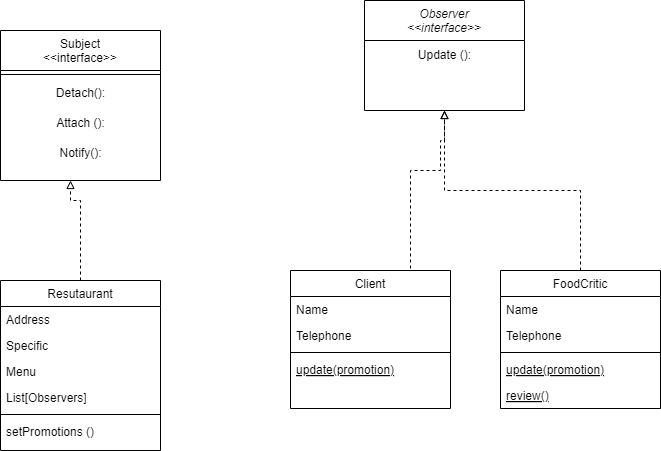

The diagram above was exported from draw.io. Its source (the exported page's mxGraphModel, read from the mxfile embedded in the PNG):
<mxGraphModel dx="1393" dy="796" grid="1" gridSize="10" guides="1" tooltips="1" connect="1" arrows="1" fold="1" page="1" pageScale="1" pageWidth="827" pageHeight="1169" math="0" shadow="0">
  <root>
    <mxCell id="WIyWlLk6GJQsqaUBKTNV-0" />
    <mxCell id="WIyWlLk6GJQsqaUBKTNV-1" parent="WIyWlLk6GJQsqaUBKTNV-0" />
    <mxCell id="zkfFHV4jXpPFQw0GAbJ--0" value="Observer&#10;&lt;&lt;interface&gt;&gt;" style="swimlane;fontStyle=2;align=center;verticalAlign=top;childLayout=stackLayout;horizontal=1;startSize=40;horizontalStack=0;resizeParent=1;resizeLast=0;collapsible=1;marginBottom=0;rounded=0;shadow=0;strokeWidth=1;" parent="WIyWlLk6GJQsqaUBKTNV-1" vertex="1">
      <mxGeometry x="414" y="130" width="160" height="110" as="geometry">
        <mxRectangle x="230" y="140" width="160" height="26" as="alternateBounds" />
      </mxGeometry>
    </mxCell>
    <mxCell id="B6WAYo0yVdKwaHdNshXO-0" value="Update ():" style="text;html=1;align=center;verticalAlign=middle;resizable=0;points=[];autosize=1;strokeColor=none;fillColor=none;" vertex="1" parent="zkfFHV4jXpPFQw0GAbJ--0">
      <mxGeometry y="40" width="160" height="30" as="geometry" />
    </mxCell>
    <mxCell id="zkfFHV4jXpPFQw0GAbJ--6" value="Client" style="swimlane;fontStyle=0;align=center;verticalAlign=top;childLayout=stackLayout;horizontal=1;startSize=26;horizontalStack=0;resizeParent=1;resizeLast=0;collapsible=1;marginBottom=0;rounded=0;shadow=0;strokeWidth=1;" parent="WIyWlLk6GJQsqaUBKTNV-1" vertex="1">
      <mxGeometry x="340" y="400" width="160" height="138" as="geometry">
        <mxRectangle x="130" y="380" width="160" height="26" as="alternateBounds" />
      </mxGeometry>
    </mxCell>
    <mxCell id="zkfFHV4jXpPFQw0GAbJ--7" value="Name" style="text;align=left;verticalAlign=top;spacingLeft=4;spacingRight=4;overflow=hidden;rotatable=0;points=[[0,0.5],[1,0.5]];portConstraint=eastwest;" parent="zkfFHV4jXpPFQw0GAbJ--6" vertex="1">
      <mxGeometry y="26" width="160" height="26" as="geometry" />
    </mxCell>
    <mxCell id="zkfFHV4jXpPFQw0GAbJ--8" value="Telephone" style="text;align=left;verticalAlign=top;spacingLeft=4;spacingRight=4;overflow=hidden;rotatable=0;points=[[0,0.5],[1,0.5]];portConstraint=eastwest;rounded=0;shadow=0;html=0;" parent="zkfFHV4jXpPFQw0GAbJ--6" vertex="1">
      <mxGeometry y="52" width="160" height="26" as="geometry" />
    </mxCell>
    <mxCell id="zkfFHV4jXpPFQw0GAbJ--9" value="" style="line;html=1;strokeWidth=1;align=left;verticalAlign=middle;spacingTop=-1;spacingLeft=3;spacingRight=3;rotatable=0;labelPosition=right;points=[];portConstraint=eastwest;" parent="zkfFHV4jXpPFQw0GAbJ--6" vertex="1">
      <mxGeometry y="78" width="160" height="8" as="geometry" />
    </mxCell>
    <mxCell id="zkfFHV4jXpPFQw0GAbJ--10" value="update(promotion)" style="text;align=left;verticalAlign=top;spacingLeft=4;spacingRight=4;overflow=hidden;rotatable=0;points=[[0,0.5],[1,0.5]];portConstraint=eastwest;fontStyle=4" parent="zkfFHV4jXpPFQw0GAbJ--6" vertex="1">
      <mxGeometry y="86" width="160" height="26" as="geometry" />
    </mxCell>
    <mxCell id="zkfFHV4jXpPFQw0GAbJ--13" value="Subject&#10;&lt;&lt;interface&gt;&gt;" style="swimlane;fontStyle=0;align=center;verticalAlign=top;childLayout=stackLayout;horizontal=1;startSize=40;horizontalStack=0;resizeParent=1;resizeLast=0;collapsible=1;marginBottom=0;rounded=0;shadow=0;strokeWidth=1;" parent="WIyWlLk6GJQsqaUBKTNV-1" vertex="1">
      <mxGeometry x="50" y="160" width="160" height="150" as="geometry">
        <mxRectangle x="340" y="380" width="170" height="26" as="alternateBounds" />
      </mxGeometry>
    </mxCell>
    <mxCell id="zkfFHV4jXpPFQw0GAbJ--15" value="" style="line;html=1;strokeWidth=1;align=left;verticalAlign=middle;spacingTop=-1;spacingLeft=3;spacingRight=3;rotatable=0;labelPosition=right;points=[];portConstraint=eastwest;" parent="zkfFHV4jXpPFQw0GAbJ--13" vertex="1">
      <mxGeometry y="40" width="160" height="8" as="geometry" />
    </mxCell>
    <mxCell id="B6WAYo0yVdKwaHdNshXO-2" value="Detach():" style="text;html=1;align=center;verticalAlign=middle;resizable=0;points=[];autosize=1;strokeColor=none;fillColor=none;" vertex="1" parent="zkfFHV4jXpPFQw0GAbJ--13">
      <mxGeometry y="48" width="160" height="30" as="geometry" />
    </mxCell>
    <mxCell id="B6WAYo0yVdKwaHdNshXO-1" value="Attach ():" style="text;html=1;align=center;verticalAlign=middle;resizable=0;points=[];autosize=1;strokeColor=none;fillColor=none;" vertex="1" parent="zkfFHV4jXpPFQw0GAbJ--13">
      <mxGeometry y="78" width="160" height="30" as="geometry" />
    </mxCell>
    <mxCell id="B6WAYo0yVdKwaHdNshXO-3" value="Notify():" style="text;html=1;align=center;verticalAlign=middle;resizable=0;points=[];autosize=1;strokeColor=none;fillColor=none;" vertex="1" parent="zkfFHV4jXpPFQw0GAbJ--13">
      <mxGeometry y="108" width="160" height="30" as="geometry" />
    </mxCell>
    <mxCell id="zkfFHV4jXpPFQw0GAbJ--17" value="Resutaurant" style="swimlane;fontStyle=0;align=center;verticalAlign=top;childLayout=stackLayout;horizontal=1;startSize=26;horizontalStack=0;resizeParent=1;resizeLast=0;collapsible=1;marginBottom=0;rounded=0;shadow=0;strokeWidth=1;" parent="WIyWlLk6GJQsqaUBKTNV-1" vertex="1">
      <mxGeometry x="50" y="410" width="160" height="170" as="geometry">
        <mxRectangle x="550" y="140" width="160" height="26" as="alternateBounds" />
      </mxGeometry>
    </mxCell>
    <mxCell id="zkfFHV4jXpPFQw0GAbJ--18" value="Address" style="text;align=left;verticalAlign=top;spacingLeft=4;spacingRight=4;overflow=hidden;rotatable=0;points=[[0,0.5],[1,0.5]];portConstraint=eastwest;" parent="zkfFHV4jXpPFQw0GAbJ--17" vertex="1">
      <mxGeometry y="26" width="160" height="26" as="geometry" />
    </mxCell>
    <mxCell id="zkfFHV4jXpPFQw0GAbJ--19" value="Specific" style="text;align=left;verticalAlign=top;spacingLeft=4;spacingRight=4;overflow=hidden;rotatable=0;points=[[0,0.5],[1,0.5]];portConstraint=eastwest;rounded=0;shadow=0;html=0;" parent="zkfFHV4jXpPFQw0GAbJ--17" vertex="1">
      <mxGeometry y="52" width="160" height="26" as="geometry" />
    </mxCell>
    <mxCell id="zkfFHV4jXpPFQw0GAbJ--20" value="Menu" style="text;align=left;verticalAlign=top;spacingLeft=4;spacingRight=4;overflow=hidden;rotatable=0;points=[[0,0.5],[1,0.5]];portConstraint=eastwest;rounded=0;shadow=0;html=0;" parent="zkfFHV4jXpPFQw0GAbJ--17" vertex="1">
      <mxGeometry y="78" width="160" height="26" as="geometry" />
    </mxCell>
    <mxCell id="zkfFHV4jXpPFQw0GAbJ--22" value="List[Observers]" style="text;align=left;verticalAlign=top;spacingLeft=4;spacingRight=4;overflow=hidden;rotatable=0;points=[[0,0.5],[1,0.5]];portConstraint=eastwest;rounded=0;shadow=0;html=0;" parent="zkfFHV4jXpPFQw0GAbJ--17" vertex="1">
      <mxGeometry y="104" width="160" height="26" as="geometry" />
    </mxCell>
    <mxCell id="zkfFHV4jXpPFQw0GAbJ--23" value="" style="line;html=1;strokeWidth=1;align=left;verticalAlign=middle;spacingTop=-1;spacingLeft=3;spacingRight=3;rotatable=0;labelPosition=right;points=[];portConstraint=eastwest;" parent="zkfFHV4jXpPFQw0GAbJ--17" vertex="1">
      <mxGeometry y="130" width="160" height="8" as="geometry" />
    </mxCell>
    <mxCell id="zkfFHV4jXpPFQw0GAbJ--24" value="setPromotions ()" style="text;align=left;verticalAlign=top;spacingLeft=4;spacingRight=4;overflow=hidden;rotatable=0;points=[[0,0.5],[1,0.5]];portConstraint=eastwest;" parent="zkfFHV4jXpPFQw0GAbJ--17" vertex="1">
      <mxGeometry y="138" width="160" height="26" as="geometry" />
    </mxCell>
    <mxCell id="B6WAYo0yVdKwaHdNshXO-4" value="" style="html=1;labelBackgroundColor=#ffffff;jettySize=auto;orthogonalLoop=1;fontSize=14;rounded=0;jumpStyle=gap;edgeStyle=orthogonalEdgeStyle;startArrow=none;endArrow=block;endFill=0;dashed=1;strokeWidth=1;exitX=0.5;exitY=0;exitDx=0;exitDy=0;" edge="1" parent="WIyWlLk6GJQsqaUBKTNV-1" source="zkfFHV4jXpPFQw0GAbJ--17">
      <mxGeometry width="48" height="48" relative="1" as="geometry">
        <mxPoint x="130" y="400" as="sourcePoint" />
        <mxPoint x="120" y="310" as="targetPoint" />
        <Array as="points">
          <mxPoint x="130" y="330" />
          <mxPoint x="120" y="330" />
        </Array>
      </mxGeometry>
    </mxCell>
    <mxCell id="B6WAYo0yVdKwaHdNshXO-5" value="" style="html=1;labelBackgroundColor=#ffffff;jettySize=auto;orthogonalLoop=1;fontSize=14;rounded=0;jumpStyle=gap;edgeStyle=orthogonalEdgeStyle;startArrow=none;endArrow=block;endFill=0;dashed=1;strokeWidth=1;exitX=0.5;exitY=0;exitDx=0;exitDy=0;entryX=0.5;entryY=1;entryDx=0;entryDy=0;" edge="1" parent="WIyWlLk6GJQsqaUBKTNV-1" source="zkfFHV4jXpPFQw0GAbJ--6" target="zkfFHV4jXpPFQw0GAbJ--0">
      <mxGeometry width="48" height="48" relative="1" as="geometry">
        <mxPoint x="450" y="320" as="sourcePoint" />
        <mxPoint x="530" y="270" as="targetPoint" />
        <Array as="points">
          <mxPoint x="460" y="400" />
          <mxPoint x="460" y="300" />
          <mxPoint x="490" y="300" />
          <mxPoint x="490" y="270" />
          <mxPoint x="494" y="270" />
        </Array>
      </mxGeometry>
    </mxCell>
    <mxCell id="B6WAYo0yVdKwaHdNshXO-7" value="FoodCritic" style="swimlane;fontStyle=0;align=center;verticalAlign=top;childLayout=stackLayout;horizontal=1;startSize=26;horizontalStack=0;resizeParent=1;resizeLast=0;collapsible=1;marginBottom=0;rounded=0;shadow=0;strokeWidth=1;" vertex="1" parent="WIyWlLk6GJQsqaUBKTNV-1">
      <mxGeometry x="550" y="400" width="160" height="138" as="geometry">
        <mxRectangle x="130" y="380" width="160" height="26" as="alternateBounds" />
      </mxGeometry>
    </mxCell>
    <mxCell id="B6WAYo0yVdKwaHdNshXO-8" value="Name" style="text;align=left;verticalAlign=top;spacingLeft=4;spacingRight=4;overflow=hidden;rotatable=0;points=[[0,0.5],[1,0.5]];portConstraint=eastwest;" vertex="1" parent="B6WAYo0yVdKwaHdNshXO-7">
      <mxGeometry y="26" width="160" height="26" as="geometry" />
    </mxCell>
    <mxCell id="B6WAYo0yVdKwaHdNshXO-9" value="Telephone" style="text;align=left;verticalAlign=top;spacingLeft=4;spacingRight=4;overflow=hidden;rotatable=0;points=[[0,0.5],[1,0.5]];portConstraint=eastwest;rounded=0;shadow=0;html=0;" vertex="1" parent="B6WAYo0yVdKwaHdNshXO-7">
      <mxGeometry y="52" width="160" height="26" as="geometry" />
    </mxCell>
    <mxCell id="B6WAYo0yVdKwaHdNshXO-10" value="" style="line;html=1;strokeWidth=1;align=left;verticalAlign=middle;spacingTop=-1;spacingLeft=3;spacingRight=3;rotatable=0;labelPosition=right;points=[];portConstraint=eastwest;" vertex="1" parent="B6WAYo0yVdKwaHdNshXO-7">
      <mxGeometry y="78" width="160" height="8" as="geometry" />
    </mxCell>
    <mxCell id="B6WAYo0yVdKwaHdNshXO-11" value="update(promotion)" style="text;align=left;verticalAlign=top;spacingLeft=4;spacingRight=4;overflow=hidden;rotatable=0;points=[[0,0.5],[1,0.5]];portConstraint=eastwest;fontStyle=4" vertex="1" parent="B6WAYo0yVdKwaHdNshXO-7">
      <mxGeometry y="86" width="160" height="26" as="geometry" />
    </mxCell>
    <mxCell id="B6WAYo0yVdKwaHdNshXO-12" value="review()" style="text;align=left;verticalAlign=top;spacingLeft=4;spacingRight=4;overflow=hidden;rotatable=0;points=[[0,0.5],[1,0.5]];portConstraint=eastwest;fontStyle=4" vertex="1" parent="B6WAYo0yVdKwaHdNshXO-7">
      <mxGeometry y="112" width="160" height="26" as="geometry" />
    </mxCell>
    <mxCell id="B6WAYo0yVdKwaHdNshXO-13" value="" style="html=1;labelBackgroundColor=#ffffff;jettySize=auto;orthogonalLoop=1;fontSize=14;rounded=0;jumpStyle=gap;edgeStyle=orthogonalEdgeStyle;startArrow=none;endArrow=block;endFill=0;dashed=1;strokeWidth=1;entryX=0.5;entryY=1;entryDx=0;entryDy=0;exitX=0.5;exitY=0;exitDx=0;exitDy=0;" edge="1" parent="WIyWlLk6GJQsqaUBKTNV-1" source="B6WAYo0yVdKwaHdNshXO-7" target="zkfFHV4jXpPFQw0GAbJ--0">
      <mxGeometry width="48" height="48" relative="1" as="geometry">
        <mxPoint x="580" y="328" as="sourcePoint" />
        <mxPoint x="628" y="280" as="targetPoint" />
      </mxGeometry>
    </mxCell>
  </root>
</mxGraphModel>